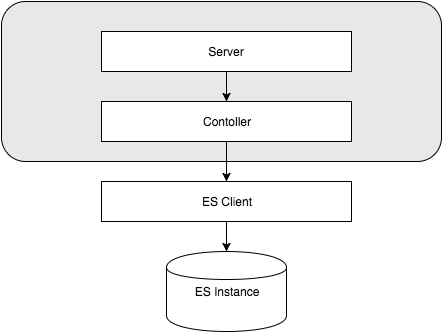

The diagram above was exported from draw.io. Its source (the exported page's mxGraphModel, read from the mxfile embedded in the PNG):
<mxGraphModel dx="950" dy="577" grid="1" gridSize="10" guides="1" tooltips="1" connect="1" arrows="1" fold="1" page="1" pageScale="1" pageWidth="850" pageHeight="1100" background="#ffffff" math="0" shadow="0">
  <root>
    <mxCell id="0" />
    <mxCell id="1" parent="0" />
    <mxCell id="14" value="" style="rounded=1;whiteSpace=wrap;html=1;fillColor=#E8E8E8;" vertex="1" parent="1">
      <mxGeometry x="150" y="50" width="440" height="160" as="geometry" />
    </mxCell>
    <mxCell id="11" style="edgeStyle=orthogonalEdgeStyle;rounded=0;html=1;entryX=0.5;entryY=0;jettySize=auto;orthogonalLoop=1;" edge="1" parent="1" source="2" target="6">
      <mxGeometry relative="1" as="geometry" />
    </mxCell>
    <mxCell id="2" value="Server" style="whiteSpace=wrap;html=1;" vertex="1" parent="1">
      <mxGeometry x="250" y="80" width="250" height="40" as="geometry" />
    </mxCell>
    <mxCell id="3" value="ES Instance" style="shape=cylinder;whiteSpace=wrap;html=1;" vertex="1" parent="1">
      <mxGeometry x="315" y="300" width="120" height="80" as="geometry" />
    </mxCell>
    <mxCell id="12" style="edgeStyle=orthogonalEdgeStyle;rounded=0;html=1;entryX=0.5;entryY=0;jettySize=auto;orthogonalLoop=1;" edge="1" parent="1" source="6" target="7">
      <mxGeometry relative="1" as="geometry" />
    </mxCell>
    <mxCell id="6" value="Contoller" style="whiteSpace=wrap;html=1;" vertex="1" parent="1">
      <mxGeometry x="250" y="150" width="250" height="40" as="geometry" />
    </mxCell>
    <mxCell id="13" style="edgeStyle=orthogonalEdgeStyle;rounded=0;html=1;entryX=0.5;entryY=0;jettySize=auto;orthogonalLoop=1;" edge="1" parent="1" source="7" target="3">
      <mxGeometry relative="1" as="geometry" />
    </mxCell>
    <mxCell id="7" value="ES Client" style="whiteSpace=wrap;html=1;" vertex="1" parent="1">
      <mxGeometry x="250" y="230" width="250" height="40" as="geometry" />
    </mxCell>
  </root>
</mxGraphModel>